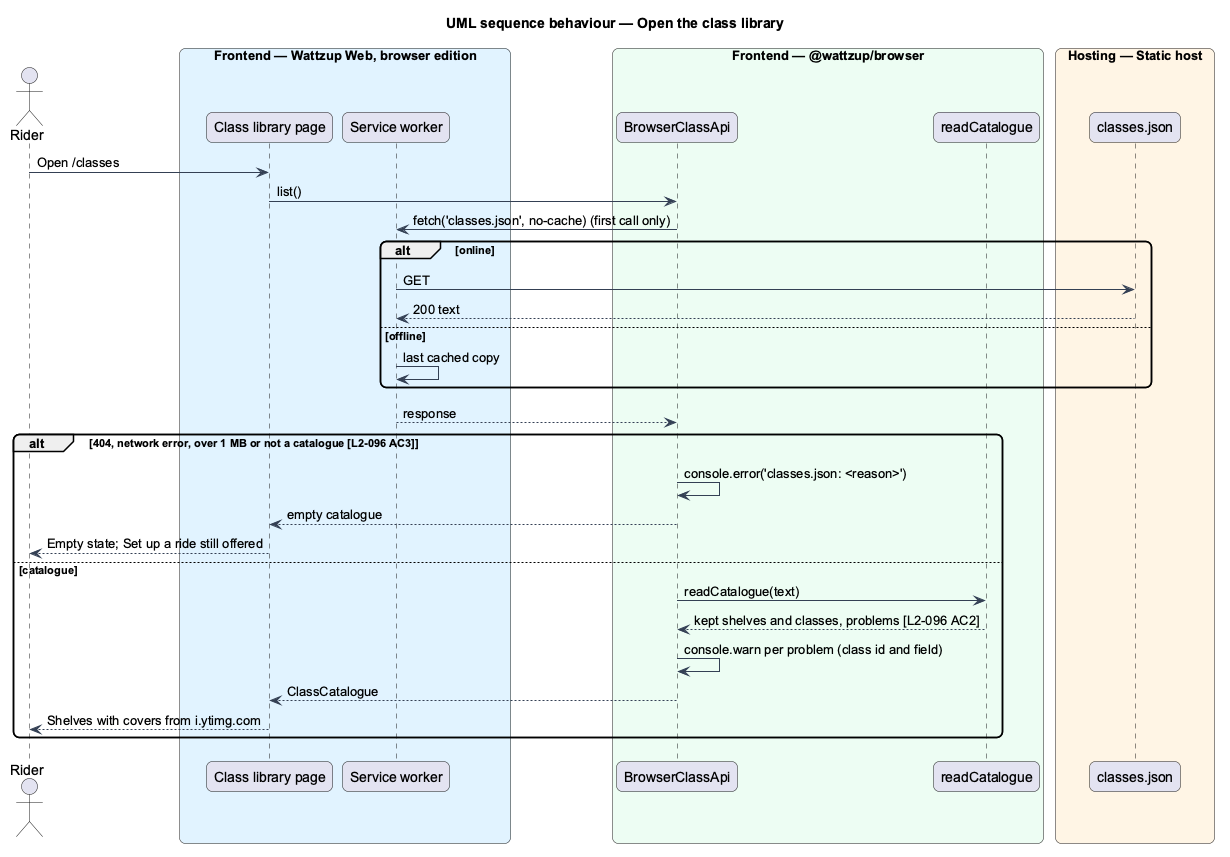

The diagram above was rendered by PlantUML. Its source (embedded in the PNG):
@startuml
title UML sequence behaviour — Open the class library
skinparam backgroundColor #FFFFFF
skinparam shadowing false
skinparam roundcorner 12
skinparam defaultFontName Arial
skinparam ArrowColor #344054
actor "Rider" as rider
box "Frontend — Wattzup Web, browser edition" #E0F2FE
  participant "Class library page" as page
  participant "Service worker" as sw
end box
box "Frontend — @wattzup/browser" #ECFDF3
  participant "BrowserClassApi" as api
  participant "readCatalogue" as reader
end box
box "Hosting — Static host" #FFF4E5
  participant "classes.json" as file
end box

rider -> page : Open /classes
page -> api : list()
api -> sw : fetch('classes.json', no-cache) (first call only)
alt online
  sw -> file : GET
  file --> sw : 200 text
else offline
  sw -> sw : last cached copy
end
sw --> api : response
alt 404, network error, over 1 MB or not a catalogue [L2-096 AC3]
  api -> api : console.error('classes.json: <reason>')
  api --> page : empty catalogue
  page --> rider : Empty state; Set up a ride still offered
else catalogue
  api -> reader : readCatalogue(text)
  reader --> api : kept shelves and classes, problems [L2-096 AC2]
  api -> api : console.warn per problem (class id and field)
  api --> page : ClassCatalogue
  page --> rider : Shelves with covers from i.ytimg.com
end
@enduml